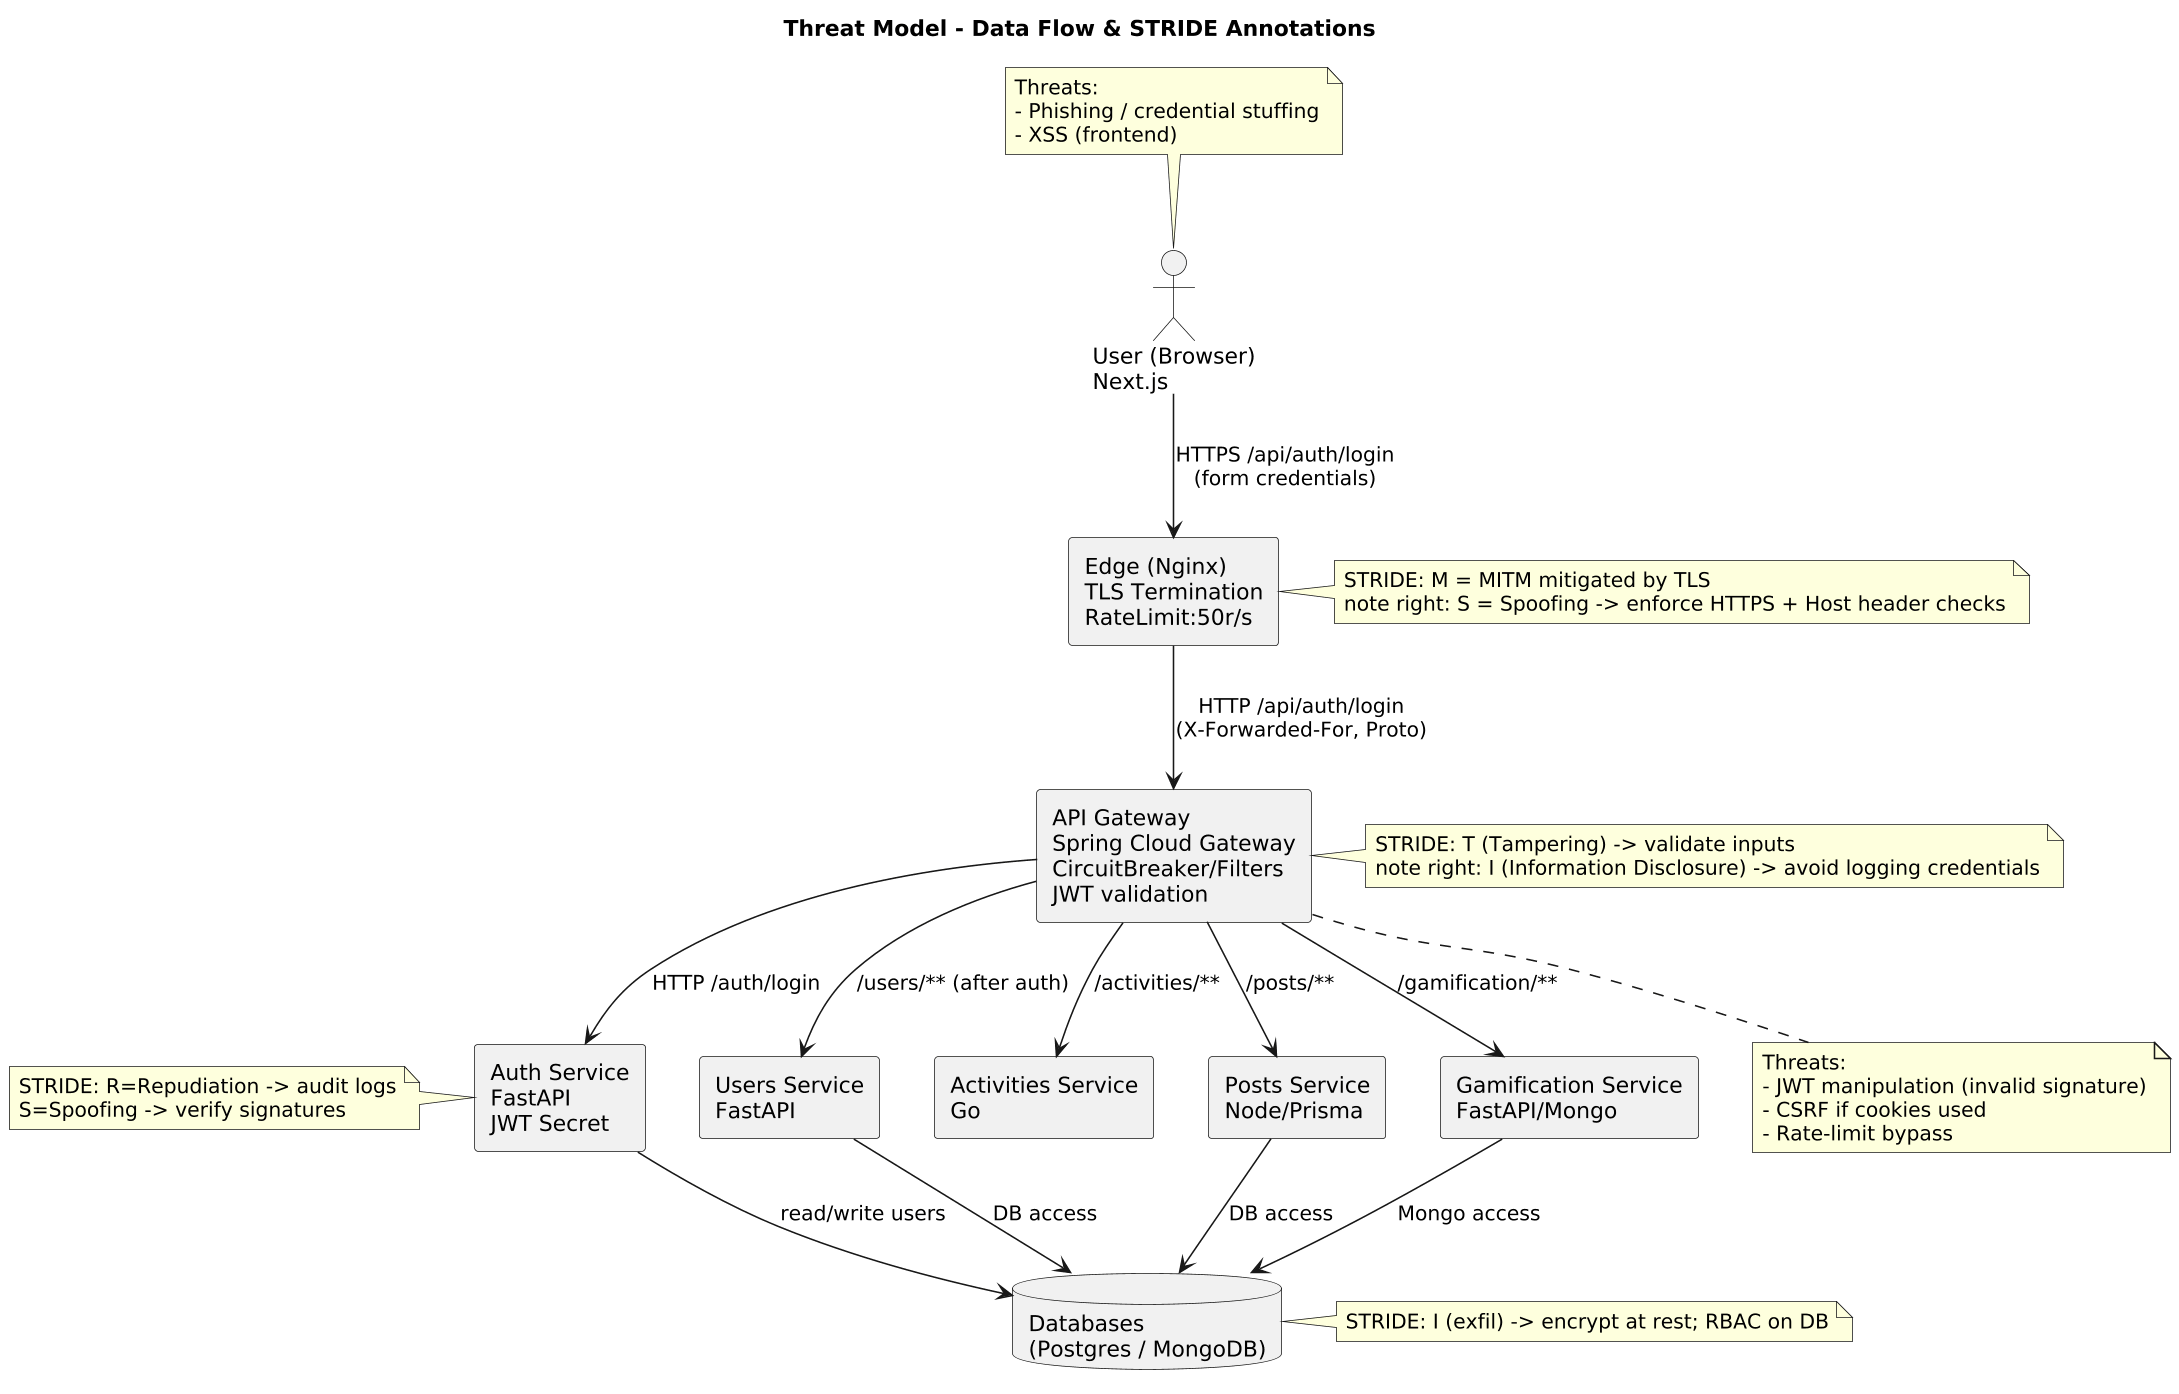

The diagram above was rendered by PlantUML. Its source (embedded in the PNG):
@startuml
skinparam dpi 150
title Threat Model - Data Flow & STRIDE Annotations

actor "User (Browser)\nNext.js" as Browser
rectangle "Edge (Nginx)\nTLS Termination\nRateLimit:50r/s" as NGINX
rectangle "API Gateway\nSpring Cloud Gateway\nCircuitBreaker/Filters\nJWT validation" as GATEWAY
rectangle "Auth Service\nFastAPI\nJWT Secret" as AUTH
rectangle "Users Service\nFastAPI" as USERS
rectangle "Activities Service\nGo" as ACTIVITIES
rectangle "Posts Service\nNode/Prisma" as POSTS
rectangle "Gamification Service\nFastAPI/Mongo" as GAMIF
database "Databases\n(Postgres / MongoDB)" as DB

Browser --> NGINX : HTTPS /api/auth/login\n(form credentials)
note right of NGINX : STRIDE: M = MITM mitigated by TLS\nnote right: S = Spoofing -> enforce HTTPS + Host header checks

NGINX --> GATEWAY : HTTP /api/auth/login\n(X-Forwarded-For, Proto)
note right of GATEWAY : STRIDE: T (Tampering) -> validate inputs\nnote right: I (Information Disclosure) -> avoid logging credentials

GATEWAY --> AUTH : HTTP /auth/login
note left of AUTH : STRIDE: R=Repudiation -> audit logs\nS=Spoofing -> verify signatures

AUTH --> DB : read/write users
note right of DB : STRIDE: I (exfil) -> encrypt at rest; RBAC on DB

GATEWAY --> USERS : /users/** (after auth)
GATEWAY --> ACTIVITIES : /activities/**
GATEWAY --> POSTS : /posts/**
GATEWAY --> GAMIF : /gamification/**

POSTS --> DB : DB access
USERS --> DB : DB access
GAMIF --> DB : Mongo access

' Annotate typical threats on edges
note top of Browser
  Threats:
  - Phishing / credential stuffing
  - XSS (frontend)
end note

note bottom of GATEWAY
  Threats:
  - JWT manipulation (invalid signature)
  - CSRF if cookies used
  - Rate-limit bypass
end note
@enduml